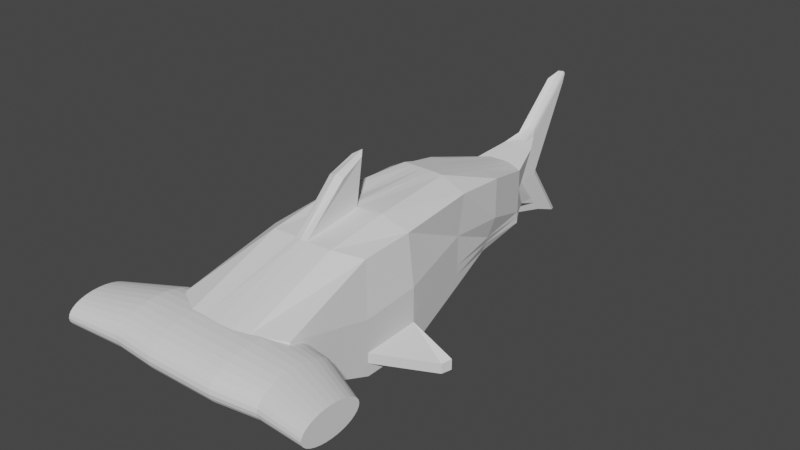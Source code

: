 # Source: HammerHead.blend  (saved by Blender 2.92.15; exported with 4.5.12 LTS)
import bpy
from mathutils import Matrix  # noqa: F401  (used for matrix-valued properties, if any)

bpy.ops.wm.read_factory_settings(use_empty=True)
scene = bpy.context.scene
scene.name = 'Scene'

# ---- collections
col_collection = bpy.data.collections.new('Collection'); scene.collection.children.link(col_collection)

# ---- world
world_world = bpy.data.worlds.new('World'); scene.world = world_world
world_world.use_nodes = True; world_world.node_tree.nodes.clear()
_N = world_world.node_tree.nodes; _L = world_world.node_tree.links
n0 = _N.new('ShaderNodeOutputWorld'); n0.name = 'World Output'; n0.location = (300, 300)
n1 = _N.new('ShaderNodeBackground'); n1.name = 'Background'; n1.location = (10, 300)
n1.inputs[0].default_value = (0.05088, 0.05088, 0.05088, 1.0)
_L.new(n1.outputs[0], n0.inputs[0])
n0.is_active_output = True
world_world.color = (0.05088, 0.05088, 0.05088)
world_world.use_sun_shadow = False
world_world.sun_shadow_jitter_overblur = 0.0

# ---- meshes
me_cylinder = bpy.data.meshes.new('Cylinder')
me_cylinder.from_pydata([(0.1165, 0.3557, -1.053), (-0.06974, 0.304, 0.9798), (0.2393, 0.3436, -1.053), (0.04507, 0.2926, 0.9798), (0.3574, 0.3078, -1.053), (0.1555, 0.2592, 0.9798), (0.4662, 0.2496, -1.053), (0.2572, 0.2048, 0.9798), (0.5616, 0.1713, -1.053), (0.3464, 0.1316, 0.9798), (0.6399, 0.07592, -1.053), (0.4196, 0.04241, 0.9798), (0.698, -0.0329, -1.053), (0.474, -0.05933, 0.9798), (0.7338, -0.151, -1.053), (0.5075, -0.1697, 0.9798), (0.7459, -0.2738, -1.053), (0.5188, -0.2845, 0.9798), (0.7338, -0.3966, -1.053), (0.5075, -0.3993, 0.9798), (0.698, -0.5147, -1.053), (0.474, -0.5097, 0.9798), (0.6399, -0.6235, -1.053), (0.4196, -0.6115, 0.9798), (0.5616, -0.7189, -1.053), (0.3464, -0.7007, 0.9798), (0.4662, -0.7972, -1.053), (0.2572, -0.7739, 0.9798), (0.3574, -0.8554, -1.053), (0.1555, -0.8282, 0.9798), (0.2393, -0.8912, -1.053), (0.04507, -0.8617, 0.9798), (0.1165, -0.9033, -1.053), (-0.06974, -0.873, 0.9798), (-0.006343, -0.8912, -1.053), (-0.1845, -0.8617, 0.9798), (-0.1244, -0.8554, -1.053), (-0.2949, -0.8282, 0.9798), (-0.2333, -0.7972, -1.053), (-0.3967, -0.7739, 0.9798), (-0.3286, -0.7189, -1.053), (-0.4859, -0.7007, 0.9798), (-0.4069, -0.6235, -1.053), (-0.5591, -0.6115, 0.9798), (-0.4651, -0.5147, -1.053), (-0.6134, -0.5097, 0.9798), (-0.5009, -0.3966, -1.053), (-0.6469, -0.3993, 0.9798), (-0.513, -0.2738, -1.053), (-0.6582, -0.2845, 0.9798), (-0.5009, -0.151, -1.053), (-0.6469, -0.1697, 0.9798), (-0.4651, -0.0329, -1.053), (-0.6134, -0.05933, 0.9798), (-0.4069, 0.07593, -1.053), (-0.5591, 0.04241, 0.9798), (-0.3286, 0.1713, -1.053), (-0.4859, 0.1316, 0.9798), (-0.2333, 0.2496, -1.053), (-0.3967, 0.2048, 0.9798), (-0.1244, 0.3078, -1.053), (-0.2949, 0.2592, 0.9798), (-0.006342, 0.3436, -1.053), (-0.1845, 0.2927, 0.9798), (1.295e-08, 0.8564, -0.5928), (0.1671, 0.8399, -0.5928), (0.3277, 0.7912, -0.5928), (0.4758, 0.7121, -0.5928), (0.6056, 0.6056, -0.5928), (0.7121, 0.4758, -0.5928), (0.7912, 0.3277, -0.5928), (0.8399, 0.1671, -0.5928), (0.8564, 1.061e-07, -0.5928), (0.8399, -0.1671, -0.5928), (0.7912, -0.3277, -0.5928), (0.7121, -0.4758, -0.5928), (0.6056, -0.6056, -0.5928), (0.4758, -0.7121, -0.5928), (0.3277, -0.7912, -0.5928), (0.1671, -0.8399, -0.5928), (-2.661e-07, -0.8564, -0.5928), (-0.1671, -0.8399, -0.5928), (-0.3277, -0.7912, -0.5928), (-0.4758, -0.7121, -0.5928), (-0.6056, -0.6056, -0.5928), (-0.7121, -0.4758, -0.5928), (-0.7912, -0.3277, -0.5928), (-0.8399, -0.1671, -0.5928), (-0.8564, 8.684e-07, -0.5928), (-0.8399, 0.1671, -0.5928), (-0.7912, 0.3277, -0.5928), (-0.7121, 0.4758, -0.5928), (-0.6056, 0.6056, -0.5928), (-0.4758, 0.7121, -0.5928), (-0.3277, 0.7912, -0.5928), (-0.1671, 0.8399, -0.5928), (2.829e-08, 0.7762, 0.6023), (0.1514, 0.7612, 0.6023), (0.297, 0.7171, 0.6023), (0.4312, 0.6453, 0.6023), (0.5488, 0.5488, 0.6023), (0.6453, 0.4312, 0.6023), (0.7171, 0.297, 0.6023), (0.7612, 0.1514, 0.6023), (0.7762, 1.232e-07, 0.6023), (0.7612, -0.1514, 0.6023), (0.7171, -0.297, 0.6023), (0.6453, -0.4312, 0.6023), (0.5488, -0.5488, 0.6023), (0.4312, -0.6453, 0.6023), (0.297, -0.7171, 0.6023), (0.1514, -0.7612, 0.6023), (-2.246e-07, -0.7762, 0.6023), (-0.1514, -0.7612, 0.6023), (-0.297, -0.7171, 0.6023), (-0.4312, -0.6453, 0.6023), (-0.5488, -0.5488, 0.6023), (-0.6453, -0.4312, 0.6023), (-0.7171, -0.297, 0.6023), (-0.7612, -0.1514, 0.6023), (-0.7762, 8.141e-07, 0.6023), (-0.7612, 0.1514, 0.6023), (-0.7171, 0.297, 0.6023), (-0.6453, 0.4312, 0.6023), (-0.5488, 0.5488, 0.6023), (-0.4312, 0.6453, 0.6023), (-0.297, 0.7171, 0.6023), (-0.1514, 0.7612, 0.6023), (0.1749, 0.8794, 0.2633), (0.3431, 0.8284, 0.2633), (0.4981, 0.7455, 0.2633), (0.634, 0.634, 0.2633), (0.7455, 0.4981, 0.2633), (0.8284, 0.3431, 0.2633), (0.8794, 0.1749, 0.2633), (0.8966, 9.596e-08, 0.2633), (0.8794, -0.1749, 0.2633), (0.8284, -0.3431, 0.2633), (0.7455, -0.4981, 0.2633), (0.634, -0.634, 0.2633), (0.4981, -0.7455, 0.2633), (0.3431, -0.8284, 0.2633), (0.1749, -0.8794, 0.2633), (-2.855e-07, -0.8966, 0.2633), (-0.1749, -0.8794, 0.2633), (-0.3431, -0.8284, 0.2633), (-0.4981, -0.7455, 0.2633), (-0.634, -0.634, 0.2633), (-0.7455, -0.4981, 0.2633), (-0.8284, -0.3431, 0.2633), (-0.8794, -0.1749, 0.2633), (-0.8966, 8.94e-07, 0.2633), (-0.8794, 0.1749, 0.2633), (-0.8284, 0.3431, 0.2633), (-0.7455, 0.4981, 0.2633), (-0.634, 0.634, 0.2633), (-0.4981, 0.7455, 0.2633), (-0.3431, 0.8284, 0.2633), (-0.1749, 0.8794, 0.2633), (6.617e-09, 0.8966, 0.2633), (0.1776, 0.893, -0.2661), (0.3484, 0.8412, -0.2661), (0.5058, 0.757, -0.2661), (0.6438, 0.6438, -0.2661), (0.757, 0.5058, -0.2661), (0.8412, 0.3484, -0.2661), (0.893, 0.1776, -0.2661), (0.9105, 9.322e-08, -0.2661), (0.893, -0.1776, -0.2661), (0.8412, -0.3484, -0.2661), (0.757, -0.5058, -0.2661), (0.6438, -0.6438, -0.2661), (0.5058, -0.757, -0.2661), (0.3484, -0.8412, -0.2661), (0.1776, -0.893, -0.2661), (-2.889e-07, -0.9105, -0.2661), (-0.1776, -0.893, -0.2661), (-0.3484, -0.8412, -0.2661), (-0.5058, -0.757, -0.2661), (-0.6438, -0.6438, -0.2661), (-0.757, -0.5058, -0.2661), (-0.8412, -0.3484, -0.2661), (-0.893, -0.1776, -0.2661), (-0.9105, 9.036e-07, -0.2661), (-0.893, 0.1776, -0.2661), (-0.8412, 0.3484, -0.2661), (-0.757, 0.5058, -0.2661), (-0.6438, 0.6438, -0.2661), (-0.5058, 0.757, -0.2661), (-0.3484, 0.8412, -0.2661), (-0.1776, 0.893, -0.2661), (7.797e-09, 0.9105, -0.2661)], [], [(96, 1, 3, 97), (97, 3, 5, 98), (98, 5, 7, 99), (99, 7, 9, 100), (100, 9, 11, 101), (101, 11, 13, 102), (102, 13, 15, 103), (103, 15, 17, 104), (104, 17, 19, 105), (105, 19, 21, 106), (106, 21, 23, 107), (107, 23, 25, 108), (108, 25, 27, 109), (109, 27, 29, 110), (110, 29, 31, 111), (111, 31, 33, 112), (112, 33, 35, 113), (113, 35, 37, 114), (114, 37, 39, 115), (115, 39, 41, 116), (116, 41, 43, 117), (117, 43, 45, 118), (118, 45, 47, 119), (119, 47, 49, 120), (120, 49, 51, 121), (121, 51, 53, 122), (122, 53, 55, 123), (123, 55, 57, 124), (124, 57, 59, 125), (125, 59, 61, 126), (3, 1, 63, 61, 59, 57, 55, 53, 51, 49, 47, 45, 43, 41, 39, 37, 35, 33, 31, 29, 27, 25, 23, 21, 19, 17, 15, 13, 11, 9, 7, 5), (126, 61, 63, 127), (127, 63, 1, 96), (0, 2, 4, 6, 8, 10, 12, 14, 16, 18, 20, 22, 24, 26, 28, 30, 32, 34, 36, 38, 40, 42, 44, 46, 48, 50, 52, 54, 56, 58, 60, 62), (62, 95, 64, 0), (60, 94, 95, 62), (58, 93, 94, 60), (56, 92, 93, 58), (54, 91, 92, 56), (52, 90, 91, 54), (50, 89, 90, 52), (48, 88, 89, 50), (46, 87, 88, 48), (44, 86, 87, 46), (42, 85, 86, 44), (40, 84, 85, 42), (38, 83, 84, 40), (36, 82, 83, 38), (34, 81, 82, 36), (32, 80, 81, 34), (30, 79, 80, 32), (28, 78, 79, 30), (26, 77, 78, 28), (24, 76, 77, 26), (22, 75, 76, 24), (20, 74, 75, 22), (18, 73, 74, 20), (16, 72, 73, 18), (14, 71, 72, 16), (12, 70, 71, 14), (10, 69, 70, 12), (8, 68, 69, 10), (6, 67, 68, 8), (4, 66, 67, 6), (2, 65, 66, 4), (0, 64, 65, 2), (158, 127, 96, 159), (157, 126, 127, 158), (156, 125, 126, 157), (155, 124, 125, 156), (154, 123, 124, 155), (153, 122, 123, 154), (152, 121, 122, 153), (151, 120, 121, 152), (150, 119, 120, 151), (149, 118, 119, 150), (148, 117, 118, 149), (147, 116, 117, 148), (146, 115, 116, 147), (145, 114, 115, 146), (144, 113, 114, 145), (143, 112, 113, 144), (142, 111, 112, 143), (141, 110, 111, 142), (140, 109, 110, 141), (139, 108, 109, 140), (138, 107, 108, 139), (137, 106, 107, 138), (136, 105, 106, 137), (135, 104, 105, 136), (134, 103, 104, 135), (133, 102, 103, 134), (132, 101, 102, 133), (131, 100, 101, 132), (130, 99, 100, 131), (129, 98, 99, 130), (128, 97, 98, 129), (159, 96, 97, 128), (191, 159, 128, 160), (160, 128, 129, 161), (161, 129, 130, 162), (162, 130, 131, 163), (163, 131, 132, 164), (164, 132, 133, 165), (165, 133, 134, 166), (166, 134, 135, 167), (167, 135, 136, 168), (168, 136, 137, 169), (169, 137, 138, 170), (170, 138, 139, 171), (171, 139, 140, 172), (172, 140, 141, 173), (173, 141, 142, 174), (174, 142, 143, 175), (175, 143, 144, 176), (176, 144, 145, 177), (177, 145, 146, 178), (178, 146, 147, 179), (179, 147, 148, 180), (180, 148, 149, 181), (181, 149, 150, 182), (182, 150, 151, 183), (183, 151, 152, 184), (184, 152, 153, 185), (185, 153, 154, 186), (186, 154, 155, 187), (187, 155, 156, 188), (188, 156, 157, 189), (189, 157, 158, 190), (190, 158, 159, 191), (95, 190, 191, 64), (94, 189, 190, 95), (93, 188, 189, 94), (92, 187, 188, 93), (91, 186, 187, 92), (90, 185, 186, 91), (89, 184, 185, 90), (88, 183, 184, 89), (87, 182, 183, 88), (86, 181, 182, 87), (85, 180, 181, 86), (84, 179, 180, 85), (83, 178, 179, 84), (82, 177, 178, 83), (81, 176, 177, 82), (80, 175, 176, 81), (79, 174, 175, 80), (78, 173, 174, 79), (77, 172, 173, 78), (76, 171, 172, 77), (75, 170, 171, 76), (74, 169, 170, 75), (73, 168, 169, 74), (72, 167, 168, 73), (71, 166, 167, 72), (70, 165, 166, 71), (69, 164, 165, 70), (68, 163, 164, 69), (67, 162, 163, 68), (66, 161, 162, 67), (65, 160, 161, 66), (64, 191, 160, 65)])
_uv = me_cylinder.uv_layers.new(name='UVMap')
_uv.uv.foreach_set('vector', [1.0, 0.9006, 1.0, 1.0, 0.9688, 1.0, 0.9688, 0.9006, 0.9688, 0.9006, 0.9688, 1.0, 0.9375, 1.0, 0.9375, 0.9006, 0.9375, 0.9006, 0.9375, 1.0, 0.9062, 1.0, 0.9062, 0.9006, 0.9062, 0.9006, 0.9062, 1.0, 0.875, 1.0, 0.875, 0.9006, 0.875, 0.9006, 0.875, 1.0, 0.8438, 1.0, 0.8438, 0.9006, 0.8438, 0.9006, 0.8438, 1.0, 0.8125, 1.0, 0.8125, 0.9006, 0.8125, 0.9006, 0.8125, 1.0, 0.7812, 1.0, 0.7812, 0.9006, 0.7812, 0.9006, 0.7812, 1.0, 0.75, 1.0, 0.75, 0.9006, 0.75, 0.9006, 0.75, 1.0, 0.7188, 1.0, 0.7188, 0.9006, 0.7188, 0.9006, 0.7188, 1.0, 0.6875, 1.0, 0.6875, 0.9006, 0.6875, 0.9006, 0.6875, 1.0, 0.6562, 1.0, 0.6562, 0.9006, 0.6562, 0.9006, 0.6562, 1.0, 0.625, 1.0, 0.625, 0.9006, 0.625, 0.9006, 0.625, 1.0, 0.5938, 1.0, 0.5938, 0.9006, 0.5938, 0.9006, 0.5938, 1.0, 0.5625, 1.0, 0.5625, 0.9006, 0.5625, 0.9006, 0.5625, 1.0, 0.5312, 1.0, 0.5312, 0.9006, 0.5312, 0.9006, 0.5312, 1.0, 0.5, 1.0, 0.5, 0.9006, 0.5, 0.9006, 0.5, 1.0, 0.4688, 1.0, 0.4688, 0.9006, 0.4688, 0.9006, 0.4688, 1.0, 0.4375, 1.0, 0.4375, 0.9006, 0.4375, 0.9006, 0.4375, 1.0, 0.4062, 1.0, 0.4062, 0.9006, 0.4062, 0.9006, 0.4062, 1.0, 0.375, 1.0, 0.375, 0.9006, 0.375, 0.9006, 0.375, 1.0, 0.3438, 1.0, 0.3438, 0.9006, 0.3438, 0.9006, 0.3438, 1.0, 0.3125, 1.0, 0.3125, 0.9006, 0.3125, 0.9006, 0.3125, 1.0, 0.2812, 1.0, 0.2812, 0.9006, 0.2812, 0.9006, 0.2812, 1.0, 0.25, 1.0, 0.25, 0.9006, 0.25, 0.9006, 0.25, 1.0, 0.2188, 1.0, 0.2188, 0.9006, 0.2188, 0.9006, 0.2188, 1.0, 0.1875, 1.0, 0.1875, 0.9006, 0.1875, 0.9006, 0.1875, 1.0, 0.1562, 1.0, 0.1562, 0.9006, 0.1562, 0.9006, 0.1562, 1.0, 0.125, 1.0, 0.125, 0.9006, 0.125, 0.9006, 0.125, 1.0, 0.09375, 1.0, 0.09375, 0.9006, 0.09375, 0.9006, 0.09375, 1.0, 0.0625, 1.0, 0.0625, 0.9006, 0.2968, 0.4854, 0.25, 0.49, 0.2032, 0.4854, 0.1582, 0.4717, 0.1167, 0.4496, 0.08029, 0.4197, 0.05045, 0.3833, 0.02827, 0.3418, 0.01461, 0.2968, 0.01, 0.25, 0.01461, 0.2032, 0.02827, 0.1582, 0.05045, 0.1167, 0.08029, 0.08029, 0.1167, 0.05045, 0.1582, 0.02827, 0.2032, 0.01461, 0.25, 0.01, 0.2968, 0.01461, 0.3418, 0.02827, 0.3833, 0.05045, 0.4197, 0.08029, 0.4496, 0.1167, 0.4717, 0.1582, 0.4854, 0.2032, 0.49, 0.25, 0.4854, 0.2968, 0.4717, 0.3418, 0.4496, 0.3833, 0.4197, 0.4197, 0.3833, 0.4496, 0.3418, 0.4717, 0.0625, 0.9006, 0.0625, 1.0, 0.03125, 1.0, 0.03125, 0.9006, 0.03125, 0.9006, 0.03125, 1.0, 0.0, 1.0, 0.0, 0.9006, 0.75, 0.49, 0.7968, 0.4854, 0.8418, 0.4717, 0.8833, 0.4496, 0.9197, 0.4197, 0.9496, 0.3833, 0.9717, 0.3418, 0.9854, 0.2968, 0.99, 0.25, 0.9854, 0.2032, 0.9717, 0.1582, 0.9496, 0.1167, 0.9197, 0.08029, 0.8833, 0.05045, 0.8418, 0.02827, 0.7968, 0.01461, 0.75, 0.01, 0.7032, 0.01461, 0.6582, 0.02827, 0.6167, 0.05045, 0.5803, 0.08029, 0.5504, 0.1167, 0.5283, 0.1582, 0.5146, 0.2032, 0.51, 0.25, 0.5146, 0.2968, 0.5283, 0.3418, 0.5504, 0.3833, 0.5803, 0.4197, 0.6167, 0.4496, 0.6582, 0.4717, 0.7032, 0.4854, 0.03125, 0.5, 0.03125, 0.6018, 0.0, 0.6018, 0.0, 0.5, 0.0625, 0.5, 0.0625, 0.6018, 0.03125, 0.6018, 0.03125, 0.5, 0.09375, 0.5, 0.09375, 0.6018, 0.0625, 0.6018, 0.0625, 0.5, 0.125, 0.5, 0.125, 0.6018, 0.09375, 0.6018, 0.09375, 0.5, 0.1562, 0.5, 0.1562, 0.6018, 0.125, 0.6018, 0.125, 0.5, 0.1875, 0.5, 0.1875, 0.6018, 0.1562, 0.6018, 0.1562, 0.5, 0.2188, 0.5, 0.2188, 0.6018, 0.1875, 0.6018, 0.1875, 0.5, 0.25, 0.5, 0.25, 0.6018, 0.2188, 0.6018, 0.2188, 0.5, 0.2812, 0.5, 0.2812, 0.6018, 0.25, 0.6018, 0.25, 0.5, 0.3125, 0.5, 0.3125, 0.6018, 0.2812, 0.6018, 0.2812, 0.5, 0.3438, 0.5, 0.3438, 0.6018, 0.3125, 0.6018, 0.3125, 0.5, 0.375, 0.5, 0.375, 0.6018, 0.3438, 0.6018, 0.3438, 0.5, 0.4062, 0.5, 0.4062, 0.6018, 0.375, 0.6018, 0.375, 0.5, 0.4375, 0.5, 0.4375, 0.6018, 0.4062, 0.6018, 0.4062, 0.5, 0.4688, 0.5, 0.4688, 0.6018, 0.4375, 0.6018, 0.4375, 0.5, 0.5, 0.5, 0.5, 0.6018, 0.4688, 0.6018, 0.4688, 0.5, 0.5312, 0.5, 0.5312, 0.6018, 0.5, 0.6018, 0.5, 0.5, 0.5625, 0.5, 0.5625, 0.6018, 0.5312, 0.6018, 0.5312, 0.5, 0.5938, 0.5, 0.5938, 0.6018, 0.5625, 0.6018, 0.5625, 0.5, 0.625, 0.5, 0.625, 0.6018, 0.5938, 0.6018, 0.5938, 0.5, 0.6562, 0.5, 0.6562, 0.6018, 0.625, 0.6018, 0.625, 0.5, 0.6875, 0.5, 0.6875, 0.6018, 0.6562, 0.6018, 0.6562, 0.5, 0.7188, 0.5, 0.7188, 0.6018, 0.6875, 0.6018, 0.6875, 0.5, 0.75, 0.5, 0.75, 0.6018, 0.7188, 0.6018, 0.7188, 0.5, 0.7812, 0.5, 0.7812, 0.6018, 0.75, 0.6018, 0.75, 0.5, 0.8125, 0.5, 0.8125, 0.6018, 0.7812, 0.6018, 0.7812, 0.5, 0.8438, 0.5, 0.8438, 0.6018, 0.8125, 0.6018, 0.8125, 0.5, 0.875, 0.5, 0.875, 0.6018, 0.8438, 0.6018, 0.8438, 0.5, 0.9062, 0.5, 0.9062, 0.6018, 0.875, 0.6018, 0.875, 0.5, 0.9375, 0.5, 0.9375, 0.6018, 0.9062, 0.6018, 0.9062, 0.5, 0.9688, 0.5, 0.9688, 0.6018, 0.9375, 0.6018, 0.9375, 0.5, 1.0, 0.5, 1.0, 0.6018, 0.9688, 0.6018, 0.9688, 0.5, 0.03125, 0.8158, 0.03125, 0.9006, 0.0, 0.9006, 0.0, 0.8158, 0.0625, 0.8158, 0.0625, 0.9006, 0.03125, 0.9006, 0.03125, 0.8158, 0.09375, 0.8158, 0.09375, 0.9006, 0.0625, 0.9006, 0.0625, 0.8158, 0.125, 0.8158, 0.125, 0.9006, 0.09375, 0.9006, 0.09375, 0.8158, 0.1562, 0.8158, 0.1562, 0.9006, 0.125, 0.9006, 0.125, 0.8158, 0.1875, 0.8158, 0.1875, 0.9006, 0.1562, 0.9006, 0.1562, 0.8158, 0.2188, 0.8158, 0.2188, 0.9006, 0.1875, 0.9006, 0.1875, 0.8158, 0.25, 0.8158, 0.25, 0.9006, 0.2188, 0.9006, 0.2188, 0.8158, 0.2812, 0.8158, 0.2812, 0.9006, 0.25, 0.9006, 0.25, 0.8158, 0.3125, 0.8158, 0.3125, 0.9006, 0.2812, 0.9006, 0.2812, 0.8158, 0.3438, 0.8158, 0.3438, 0.9006, 0.3125, 0.9006, 0.3125, 0.8158, 0.375, 0.8158, 0.375, 0.9006, 0.3438, 0.9006, 0.3438, 0.8158, 0.4062, 0.8158, 0.4062, 0.9006, 0.375, 0.9006, 0.375, 0.8158, 0.4375, 0.8158, 0.4375, 0.9006, 0.4062, 0.9006, 0.4062, 0.8158, 0.4688, 0.8158, 0.4688, 0.9006, 0.4375, 0.9006, 0.4375, 0.8158, 0.5, 0.8158, 0.5, 0.9006, 0.4688, 0.9006, 0.4688, 0.8158, 0.5312, 0.8158, 0.5312, 0.9006, 0.5, 0.9006, 0.5, 0.8158, 0.5625, 0.8158, 0.5625, 0.9006, 0.5312, 0.9006, 0.5312, 0.8158, 0.5938, 0.8158, 0.5938, 0.9006, 0.5625, 0.9006, 0.5625, 0.8158, 0.625, 0.8158, 0.625, 0.9006, 0.5938, 0.9006, 0.5938, 0.8158, 0.6562, 0.8158, 0.6562, 0.9006, 0.625, 0.9006, 0.625, 0.8158, 0.6875, 0.8158, 0.6875, 0.9006, 0.6562, 0.9006, 0.6562, 0.8158, 0.7188, 0.8158, 0.7188, 0.9006, 0.6875, 0.9006, 0.6875, 0.8158, 0.75, 0.8158, 0.75, 0.9006, 0.7188, 0.9006, 0.7188, 0.8158, 0.7812, 0.8158, 0.7812, 0.9006, 0.75, 0.9006, 0.75, 0.8158, 0.8125, 0.8158, 0.8125, 0.9006, 0.7812, 0.9006, 0.7812, 0.8158, 0.8438, 0.8158, 0.8438, 0.9006, 0.8125, 0.9006, 0.8125, 0.8158, 0.875, 0.8158, 0.875, 0.9006, 0.8438, 0.9006, 0.8438, 0.8158, 0.9062, 0.8158, 0.9062, 0.9006, 0.875, 0.9006, 0.875, 0.8158, 0.9375, 0.8158, 0.9375, 0.9006, 0.9062, 0.9006, 0.9062, 0.8158, 0.9688, 0.8158, 0.9688, 0.9006, 0.9375, 0.9006, 0.9375, 0.8158, 1.0, 0.8158, 1.0, 0.9006, 0.9688, 0.9006, 0.9688, 0.8158, 1.0, 0.6835, 1.0, 0.8158, 0.9688, 0.8158, 0.9688, 0.6835, 0.9688, 0.6835, 0.9688, 0.8158, 0.9375, 0.8158, 0.9375, 0.6835, 0.9375, 0.6835, 0.9375, 0.8158, 0.9062, 0.8158, 0.9062, 0.6835, 0.9062, 0.6835, 0.9062, 0.8158, 0.875, 0.8158, 0.875, 0.6835, 0.875, 0.6835, 0.875, 0.8158, 0.8438, 0.8158, 0.8438, 0.6835, 0.8438, 0.6835, 0.8438, 0.8158, 0.8125, 0.8158, 0.8125, 0.6835, 0.8125, 0.6835, 0.8125, 0.8158, 0.7812, 0.8158, 0.7812, 0.6835, 0.7812, 0.6835, 0.7812, 0.8158, 0.75, 0.8158, 0.75, 0.6835, 0.75, 0.6835, 0.75, 0.8158, 0.7188, 0.8158, 0.7188, 0.6835, 0.7188, 0.6835, 0.7188, 0.8158, 0.6875, 0.8158, 0.6875, 0.6835, 0.6875, 0.6835, 0.6875, 0.8158, 0.6562, 0.8158, 0.6563, 0.6835, 0.6563, 0.6835, 0.6562, 0.8158, 0.625, 0.8158, 0.625, 0.6835, 0.625, 0.6835, 0.625, 0.8158, 0.5938, 0.8158, 0.5938, 0.6835, 0.5938, 0.6835, 0.5938, 0.8158, 0.5625, 0.8158, 0.5625, 0.6835, 0.5625, 0.6835, 0.5625, 0.8158, 0.5312, 0.8158, 0.5312, 0.6835, 0.5312, 0.6835, 0.5312, 0.8158, 0.5, 0.8158, 0.5, 0.6835, 0.5, 0.6835, 0.5, 0.8158, 0.4688, 0.8158, 0.4687, 0.6835, 0.4687, 0.6835, 0.4688, 0.8158, 0.4375, 0.8158, 0.4375, 0.6835, 0.4375, 0.6835, 0.4375, 0.8158, 0.4062, 0.8158, 0.4062, 0.6835, 0.4062, 0.6835, 0.4062, 0.8158, 0.375, 0.8158, 0.375, 0.6835, 0.375, 0.6835, 0.375, 0.8158, 0.3438, 0.8158, 0.3438, 0.6835, 0.3438, 0.6835, 0.3438, 0.8158, 0.3125, 0.8158, 0.3125, 0.6835, 0.3125, 0.6835, 0.3125, 0.8158, 0.2812, 0.8158, 0.2812, 0.6835, 0.2812, 0.6835, 0.2812, 0.8158, 0.25, 0.8158, 0.25, 0.6835, 0.25, 0.6835, 0.25, 0.8158, 0.2188, 0.8158, 0.2187, 0.6835, 0.2187, 0.6835, 0.2188, 0.8158, 0.1875, 0.8158, 0.1875, 0.6835, 0.1875, 0.6835, 0.1875, 0.8158, 0.1562, 0.8158, 0.1562, 0.6835, 0.1562, 0.6835, 0.1562, 0.8158, 0.125, 0.8158, 0.125, 0.6835, 0.125, 0.6835, 0.125, 0.8158, 0.09375, 0.8158, 0.09375, 0.6835, 0.09375, 0.6835, 0.09375, 0.8158, 0.0625, 0.8158, 0.0625, 0.6835, 0.0625, 0.6835, 0.0625, 0.8158, 0.03125, 0.8158, 0.03125, 0.6835, 0.03125, 0.6835, 0.03125, 0.8158, 0.0, 0.8158, 0.0, 0.6835, 0.03125, 0.6018, 0.03125, 0.6835, 0.0, 0.6835, 0.0, 0.6018, 0.0625, 0.6018, 0.0625, 0.6835, 0.03125, 0.6835, 0.03125, 0.6018, 0.09375, 0.6018, 0.09375, 0.6835, 0.0625, 0.6835, 0.0625, 0.6018, 0.125, 0.6018, 0.125, 0.6835, 0.09375, 0.6835, 0.09375, 0.6018, 0.1562, 0.6018, 0.1562, 0.6835, 0.125, 0.6835, 0.125, 0.6018, 0.1875, 0.6018, 0.1875, 0.6835, 0.1562, 0.6835, 0.1562, 0.6018, 0.2188, 0.6018, 0.2187, 0.6835, 0.1875, 0.6835, 0.1875, 0.6018, 0.25, 0.6018, 0.25, 0.6835, 0.2187, 0.6835, 0.2188, 0.6018, 0.2812, 0.6018, 0.2812, 0.6835, 0.25, 0.6835, 0.25, 0.6018, 0.3125, 0.6018, 0.3125, 0.6835, 0.2812, 0.6835, 0.2812, 0.6018, 0.3438, 0.6018, 0.3438, 0.6835, 0.3125, 0.6835, 0.3125, 0.6018, 0.375, 0.6018, 0.375, 0.6835, 0.3438, 0.6835, 0.3438, 0.6018, 0.4062, 0.6018, 0.4062, 0.6835, 0.375, 0.6835, 0.375, 0.6018, 0.4375, 0.6018, 0.4375, 0.6835, 0.4062, 0.6835, 0.4062, 0.6018, 0.4688, 0.6018, 0.4687, 0.6835, 0.4375, 0.6835, 0.4375, 0.6018, 0.5, 0.6018, 0.5, 0.6835, 0.4687, 0.6835, 0.4688, 0.6018, 0.5312, 0.6018, 0.5312, 0.6835, 0.5, 0.6835, 0.5, 0.6018, 0.5625, 0.6018, 0.5625, 0.6835, 0.5312, 0.6835, 0.5312, 0.6018, 0.5938, 0.6018, 0.5938, 0.6835, 0.5625, 0.6835, 0.5625, 0.6018, 0.625, 0.6018, 0.625, 0.6835, 0.5938, 0.6835, 0.5938, 0.6018, 0.6562, 0.6018, 0.6563, 0.6835, 0.625, 0.6835, 0.625, 0.6018, 0.6875, 0.6018, 0.6875, 0.6835, 0.6563, 0.6835, 0.6562, 0.6018, 0.7188, 0.6018, 0.7188, 0.6835, 0.6875, 0.6835, 0.6875, 0.6018, 0.75, 0.6018, 0.75, 0.6835, 0.7188, 0.6835, 0.7188, 0.6018, 0.7812, 0.6018, 0.7812, 0.6835, 0.75, 0.6835, 0.75, 0.6018, 0.8125, 0.6018, 0.8125, 0.6835, 0.7812, 0.6835, 0.7812, 0.6018, 0.8438, 0.6018, 0.8438, 0.6835, 0.8125, 0.6835, 0.8125, 0.6018, 0.875, 0.6018, 0.875, 0.6835, 0.8438, 0.6835, 0.8438, 0.6018, 0.9062, 0.6018, 0.9062, 0.6835, 0.875, 0.6835, 0.875, 0.6018, 0.9375, 0.6018, 0.9375, 0.6835, 0.9062, 0.6835, 0.9062, 0.6018, 0.9688, 0.6018, 0.9688, 0.6835, 0.9375, 0.6835, 0.9375, 0.6018, 1.0, 0.6018, 1.0, 0.6835, 0.9688, 0.6835, 0.9688, 0.6018])
me_cylinder.use_remesh_fix_poles = True
me_cylinder.use_remesh_preserve_attributes = False
me_cylinder.use_mirror_vertex_groups = False
me_cylinder.update()
me_cube_001 = bpy.data.meshes.new('Cube.001')
me_cube_001.from_pydata([(-1.0, -1.0, -0.3909), (-1.0, -1.0, 0.3085), (-1.0, 0.4785, -1.0), (-0.8562, 0.6027, 0.7761), (1.0, -1.0, -0.3909), (1.0, -1.0, 0.3085), (1.0, 0.4785, -1.0), (0.8625, 0.6096, 0.778), (-0.8223, 1.566, 0.8196), (-1.0, 1.484, -1.0), (1.0, 1.484, -1.0), (0.8341, 1.563, 0.7949), (-0.7115, 2.989, 0.8872), (-0.9642, 2.904, -0.7202), (0.6539, 2.988, -0.7913), (0.7304, 3.009, 0.8444), (-0.4462, 4.962, 0.4621), (-0.4462, 4.962, -0.5074), (0.4249, 4.962, -0.5074), (0.4249, 4.962, 0.4621), (-0.1611, 6.608, 1.484), (-0.1611, 6.537, -0.9426), (0.1383, 6.537, -0.9426), (0.1383, 6.608, 1.484), (-1.0, -1.0, -0.04121), (-1.0, 0.4785, -0.06826), (1.0, 0.4785, -0.06826), (1.0, -1.0, -0.04121), (-1.0, 1.484, 0.0), (1.0, 1.484, 0.0), (-0.9642, 2.904, 0.1754), (0.6539, 2.988, 0.1044), (-0.4462, 4.962, -0.02266), (0.4249, 4.962, -0.02266), (-0.1515, 5.858, 0.02799), (0.1479, 5.858, 0.02799), (-0.1611, 6.06, -0.7537), (0.1383, 6.06, -0.7537), (0.1383, 5.779, 0.7311), (-0.1611, 5.779, 0.7311), (0.1383, 5.467, -0.01133), (-0.1611, 5.467, -0.01133), (0.0789, 5.54, -0.6371), (-0.2782, 5.54, 0.6037), (-0.1035, 5.54, -0.6371), (0.2524, 5.54, 0.6037), (0.2524, 5.227, -0.01669), (-0.2782, 5.227, -0.01669), (0.4877, 0.3296, -1.053), (0.4877, 0.3296, 0.9072), (0.4877, -1.226, -0.4126), (0.4877, -1.226, 0.3233), (0.4877, 1.387, -1.053), (0.4877, 1.387, 1.051), (0.3149, 2.969, -0.8339), (0.3355, 2.968, 1.055), (0.1413, 5.046, -0.5352), (0.2018, 5.046, 0.4849), (0.06158, 6.704, -0.993), (0.06158, 6.778, 1.56), (0.07169, 5.989, 0.02815), (0.4877, -1.226, -0.04466), (0.06158, 5.906, 0.7679), (0.06158, 6.202, -0.7943), (0.03218, 5.655, -0.6716), (0.04973, 5.655, 0.6339), (-0.5421, 0.2834, -1.07), (-0.5421, -1.296, 0.3278), (-0.5421, 1.358, -1.07), (-0.3666, 2.964, -0.8471), (-0.1822, 5.073, -0.5438), (-0.09258, 6.756, -1.009), (-0.5421, -1.296, -0.04573), (-0.09258, 5.946, 0.7793), (-0.08043, 5.691, 0.6432), (-0.5421, 0.2834, 0.9208), (-0.5421, -1.296, -0.4193), (-0.5421, 1.358, 1.067), (-0.3904, 2.964, 1.066), (-0.2467, 5.073, 0.492), (-0.09258, 6.831, 1.583), (-0.08231, 6.03, 0.0282), (-0.09258, 6.247, -0.8069), (-0.06171, 5.691, -0.6823), (-0.02575, 0.2732, 0.9237), (-0.02575, -1.312, -0.4208), (-0.02706, 1.426, 1.059), (-0.02642, 2.963, 1.068), (-0.02186, 5.079, 0.4935), (-0.01528, 6.843, 1.589), (-0.004981, 6.039, 0.02821), (-0.01528, 6.256, -0.8097), (-0.01463, 5.698, -0.6846), (-0.02575, 0.2732, -1.074), (-0.02575, -1.312, 0.3288), (-0.02575, 1.351, -1.074), (-0.02491, 2.963, -0.85), (-0.01999, 5.079, -0.5457), (-0.01528, 6.767, -1.012), (-0.02575, -1.312, -0.04596), (-0.01528, 5.955, 0.7818), (-0.01517, 5.698, 0.6453), (0.4249, 3.975, -0.6494), (0.6539, 3.975, 0.7311), (-0.4462, 3.975, -0.6494), (-0.6697, 3.975, 0.7311), (-0.6697, 3.975, 0.04085), (0.6539, 3.975, 0.04085), (0.3149, 4.008, 0.7679), (0.2018, 4.008, -0.6845), (-0.3666, 4.018, 0.7793), (-0.2467, 4.018, -0.6954), (-0.02186, 4.021, -0.6978), (-0.02491, 4.021, 0.7818), (-0.2907, 0.2834, -1.07), (-0.2907, -1.296, 0.3278), (-0.2907, 1.358, -1.07), (-0.2002, 2.964, -0.8471), (-0.1032, 5.073, -0.5438), (-0.05494, 6.756, -1.009), (-0.2907, -1.296, -0.04573), (-0.05494, 5.946, 0.7793), (-0.04866, 5.691, 0.6432), (-0.1363, 0.3012, 0.9204), (-0.2907, -1.296, -0.4193), (-0.2207, 1.34, 1.022), (-0.2132, 2.964, 1.066), (-0.1372, 5.073, 0.492), (-0.05494, 6.831, 1.583), (-0.04468, 6.03, 0.0282), (-0.05494, 6.247, -0.8069), (-0.03879, 5.691, -0.6823), (-0.2002, 4.018, 0.7793), (-0.1372, 4.018, -0.6954), (0.09093, 0.2825, 0.9216), (0.2307, -1.295, -0.4192), (0.06708, 1.339, 1.042), (0.1544, 2.964, 1.066), (0.08987, 5.073, 0.4919), (0.02312, 6.831, 1.583), (0.03338, 6.03, 0.0282), (0.02312, 6.246, -0.8068), (0.008759, 5.69, -0.6822), (0.2307, 0.2838, -1.07), (0.2307, -1.295, 0.3278), (0.2307, 1.358, -1.07), (0.1448, 2.964, -0.8469), (0.0606, 5.073, -0.5437), (0.02312, 6.755, -1.009), (0.2307, -1.295, -0.04572), (0.02312, 5.946, 0.7792), (0.01725, 5.69, 0.6431), (0.08987, 4.018, -0.6953), (0.1448, 4.018, 0.7792), (-0.169, 1.045, 1.594), (-0.03708, 1.028, 1.64), (-0.1457, 1.49, 1.766), (-0.04886, 1.599, 1.827), (0.07803, 1.064, 1.596), (0.03743, 1.49, 1.768), (-1.0, 0.4785, -0.7799), (1.0, 0.4785, -0.7799), (1.0, -1.0, -0.3083), (-1.0, 1.484, -0.7638), (1.0, 1.484, -0.7638), (-0.9642, 2.904, -0.5086), (0.6539, 2.988, -0.5797), (-0.4462, 4.962, -0.3929), (0.4249, 4.962, -0.3929), (-0.1589, 6.377, -0.7133), (0.1406, 6.377, -0.7133), (-1.0, -1.0, -0.3083), (-0.1611, 5.92, -0.5783), (0.1383, 5.92, -0.5783), (0.08731, 5.466, -0.4905), (-0.2223, 5.466, -0.4905), (0.4877, -1.226, -0.3257), (0.06397, 6.535, -0.7518), (-0.09015, 6.584, -0.7637), (-0.5421, -1.296, -0.331), (-0.02575, -1.312, -0.3322), (-0.01285, 6.595, -0.7663), (-0.499, 3.975, -0.4863), (0.479, 3.975, -0.4863), (-0.05252, 6.584, -0.7637), (-0.2907, -1.296, -0.331), (0.2307, -1.295, -0.331), (0.02555, 6.584, -0.7636), (-1.0, -1.0, -0.2447), (0.1383, 5.812, -0.4434), (0.2089, 5.409, -0.3777), (0.5207, 3.975, -0.3608), (-1.0, 0.4785, -0.6105), (1.0, 0.4785, -0.6105), (1.0, -1.0, -0.2447), (-1.0, 1.484, -0.582), (1.0, 1.484, -0.582), (-0.9642, 2.904, -0.3458), (0.6539, 2.988, -0.4169), (-0.4462, 4.962, -0.3048), (0.4249, 4.962, -0.3048), (-0.1571, 6.253, -0.5368), (0.1423, 6.253, -0.5368), (-0.1611, 5.812, -0.4434), (-0.2356, 5.409, -0.3777), (0.4877, -1.226, -0.2588), (0.06581, 6.405, -0.5661), (-0.08828, 6.452, -0.5752), (-0.5421, -1.296, -0.2631), (-0.02575, -1.312, -0.2641), (-0.01097, 6.463, -0.5772), (-0.5396, 3.975, -0.3608), (-0.05065, 6.452, -0.5752), (-0.2907, -1.296, -0.2631), (0.2307, -1.295, -0.2631), (0.02741, 6.452, -0.5751), (1.612, 1.375, -0.9957), (1.612, 1.375, -1.165), (1.669, 1.541, -0.9723), (1.669, 1.541, -1.154), (-1.799, 1.219, -0.8833), (-1.799, 1.219, -1.053), (-1.621, 1.473, -0.909), (-1.621, 1.473, -1.091)], [], [(24, 1, 3, 25), (49, 7, 11, 53), (26, 7, 5, 27), (72, 67, 1, 24), (48, 6, 4, 50), (75, 3, 1, 67), (53, 11, 15, 55), (25, 3, 8, 28), (161, 6, 10, 164), (66, 2, 9, 68), (183, 102, 18, 168), (28, 8, 12, 30), (164, 10, 14, 166), (68, 9, 13, 69), (82, 36, 21, 71), (111, 104, 17, 70), (108, 103, 19, 57), (106, 105, 16, 32), (60, 59, 23, 35), (62, 38, 23, 59), (41, 39, 20, 34), (173, 37, 22, 170), (38, 40, 35, 23), (203, 41, 34, 201), (206, 60, 35, 202), (211, 106, 32, 199), (11, 29, 31, 15), (195, 28, 30, 197), (103, 107, 33, 19), (7, 26, 29, 11), (192, 25, 28, 195), (208, 72, 24, 188), (193, 26, 27, 194), (188, 24, 25, 192), (204, 47, 41, 203), (45, 46, 40, 38), (174, 42, 37, 173), (47, 43, 39, 41), (65, 45, 38, 62), (83, 44, 36, 82), (70, 17, 44, 83), (57, 19, 45, 65), (32, 16, 43, 47), (168, 18, 42, 174), (19, 33, 46, 45), (199, 32, 47, 204), (138, 57, 65, 151), (18, 56, 64, 42), (42, 64, 63, 37), (151, 65, 62, 150), (194, 27, 61, 205), (215, 140, 60, 206), (150, 62, 59, 139), (140, 139, 59, 60), (153, 108, 57, 138), (102, 109, 56, 18), (37, 63, 58, 22), (10, 52, 54, 14), (6, 48, 52, 10), (136, 53, 55, 137), (7, 49, 51, 5), (143, 48, 50, 135), (27, 5, 51, 61), (134, 49, 53, 136), (3, 75, 77, 8), (2, 66, 76, 0), (8, 77, 78, 12), (105, 110, 79, 16), (34, 20, 80, 81), (39, 73, 80, 20), (201, 34, 81, 207), (43, 74, 73, 39), (16, 79, 74, 43), (118, 70, 83, 131), (131, 83, 82, 130), (213, 120, 72, 208), (133, 111, 70, 118), (130, 82, 71, 119), (116, 68, 69, 117), (114, 66, 68, 116), (123, 75, 67, 115), (120, 115, 67, 72), (149, 144, 94, 99), (134, 84, 94, 144), (143, 93, 95, 145), (145, 95, 96, 146), (141, 91, 98, 148), (152, 112, 97, 147), (214, 149, 99, 209), (142, 92, 91, 141), (147, 97, 92, 142), (125, 123, 154, 156), (114, 93, 85, 124), (125, 86, 87, 126), (132, 113, 88, 127), (129, 128, 89, 90), (121, 100, 89, 128), (212, 129, 90, 210), (122, 101, 100, 121), (127, 88, 101, 122), (126, 87, 113, 132), (146, 96, 112, 152), (117, 69, 111, 133), (12, 78, 110, 105), (14, 54, 109, 102), (137, 55, 108, 153), (15, 31, 107, 103), (197, 30, 106, 211), (30, 12, 105, 106), (55, 15, 103, 108), (69, 13, 104, 111), (166, 14, 102, 183), (96, 117, 133, 112), (78, 126, 132, 110), (79, 127, 122, 74), (74, 122, 121, 73), (207, 81, 129, 212), (73, 121, 128, 80), (81, 80, 128, 129), (110, 132, 127, 79), (77, 125, 126, 78), (66, 114, 124, 76), (75, 123, 125, 77), (99, 94, 115, 120), (84, 123, 115, 94), (93, 114, 116, 95), (95, 116, 117, 96), (91, 130, 119, 98), (112, 133, 118, 97), (209, 99, 120, 213), (92, 131, 130, 91), (97, 118, 131, 92), (87, 137, 153, 113), (54, 146, 152, 109), (56, 147, 142, 64), (64, 142, 141, 63), (205, 61, 149, 214), (109, 152, 147, 56), (63, 141, 148, 58), (52, 145, 146, 54), (48, 143, 145, 52), (49, 134, 144, 51), (61, 51, 144, 149), (86, 125, 156, 157), (93, 143, 135, 85), (86, 136, 137, 87), (113, 153, 138, 88), (90, 89, 139, 140), (100, 150, 139, 89), (210, 90, 140, 215), (101, 151, 150, 100), (88, 138, 151, 101), (154, 155, 157, 156), (155, 158, 159, 157), (123, 84, 155, 154), (136, 86, 157, 159), (84, 134, 158, 155), (134, 136, 159, 158), (98, 181, 187, 148), (50, 176, 186, 135), (85, 180, 185, 124), (71, 178, 184, 119), (198, 166, 183, 191), (13, 165, 182, 104), (119, 184, 181, 98), (135, 186, 180, 85), (124, 185, 179, 76), (21, 169, 178, 71), (148, 187, 177, 58), (4, 162, 176, 50), (17, 167, 175, 44), (200, 168, 174, 190), (190, 174, 173, 189), (44, 175, 172, 36), (0, 171, 160, 2), (6, 161, 162, 4), (76, 179, 171, 0), (2, 160, 163, 9), (9, 163, 165, 13), (104, 182, 167, 17), (58, 177, 170, 22), (36, 172, 169, 21), (189, 173, 170, 202), (196, 164, 166, 198), (191, 183, 168, 200), (164, 196, 218, 219), (26, 193, 196, 29), (107, 191, 200, 33), (29, 196, 198, 31), (40, 189, 202, 35), (46, 190, 189, 40), (33, 200, 190, 46), (31, 198, 191, 107), (181, 210, 215, 187), (176, 205, 214, 186), (180, 209, 213, 185), (178, 207, 212, 184), (165, 197, 211, 182), (184, 212, 210, 181), (186, 214, 209, 180), (185, 213, 208, 179), (169, 201, 207, 178), (187, 215, 206, 177), (162, 194, 205, 176), (167, 199, 204, 175), (175, 204, 203, 172), (171, 188, 192, 160), (161, 193, 194, 162), (179, 208, 188, 171), (192, 195, 222, 220), (163, 195, 197, 165), (182, 211, 199, 167), (177, 206, 202, 170), (172, 203, 201, 169), (216, 217, 219, 218), (161, 164, 219, 217), (196, 193, 216, 218), (193, 161, 217, 216), (221, 220, 222, 223), (160, 192, 220, 221), (195, 163, 223, 222), (163, 160, 221, 223)])
_uv = me_cube_001.uv_layers.new(name='UVMap')
_uv.uv.foreach_set('vector', [0.5, 0.0, 0.625, 0.0, 0.625, 0.25, 0.5, 0.25, 0.6898, 0.5, 0.625, 0.5, 0.625, 0.5, 0.6898, 0.5, 0.5, 0.5, 0.625, 0.5, 0.625, 0.75, 0.5, 0.75, 0.5, 0.9417, 0.625, 0.9417, 0.625, 1.0, 0.5, 1.0, 0.3102, 0.5, 0.375, 0.5, 0.375, 0.75, 0.3102, 0.75, 0.8167, 0.5, 0.875, 0.5, 0.875, 0.75, 0.8167, 0.75, 0.6898, 0.5, 0.625, 0.5, 0.625, 0.5, 0.6898, 0.5, 0.5, 0.25, 0.625, 0.25, 0.625, 0.25, 0.5, 0.25, 0.4045, 0.5, 0.375, 0.5, 0.375, 0.5, 0.4045, 0.5, 0.1833, 0.5, 0.125, 0.5, 0.125, 0.5, 0.1833, 0.5, 0.4045, 0.5, 0.375, 0.5, 0.375, 0.5, 0.4045, 0.5, 0.5, 0.25, 0.625, 0.25, 0.625, 0.25, 0.5, 0.25, 0.4045, 0.5, 0.375, 0.5, 0.375, 0.5, 0.4045, 0.5, 0.1833, 0.5, 0.125, 0.5, 0.125, 0.5, 0.1833, 0.5, 0.1833, 0.5, 0.125, 0.5, 0.125, 0.5, 0.1833, 0.5, 0.1833, 0.5, 0.125, 0.5, 0.125, 0.5, 0.1833, 0.5, 0.6898, 0.5, 0.625, 0.5, 0.625, 0.5, 0.6898, 0.5, 0.5, 0.25, 0.625, 0.25, 0.625, 0.25, 0.5, 0.25, 0.5, 0.4352, 0.625, 0.4352, 0.625, 0.5, 0.5, 0.5, 0.6898, 0.5, 0.625, 0.5, 0.625, 0.5, 0.6898, 0.5, 0.5, 0.25, 0.625, 0.25, 0.625, 0.25, 0.5, 0.25, 0.4045, 0.5, 0.375, 0.5, 0.375, 0.5, 0.4045, 0.5, 0.625, 0.5, 0.5, 0.5, 0.5, 0.5, 0.625, 0.5, 0.4273, 0.25, 0.5, 0.25, 0.5, 0.25, 0.4273, 0.25, 0.4273, 0.4352, 0.5, 0.4352, 0.5, 0.5, 0.4273, 0.5, 0.4273, 0.25, 0.5, 0.25, 0.5, 0.25, 0.4273, 0.25, 0.625, 0.5, 0.5, 0.5, 0.5, 0.5, 0.625, 0.5, 0.4273, 0.25, 0.5, 0.25, 0.5, 0.25, 0.4273, 0.25, 0.625, 0.5, 0.5, 0.5, 0.5, 0.5, 0.625, 0.5, 0.625, 0.5, 0.5, 0.5, 0.5, 0.5, 0.625, 0.5, 0.4273, 0.25, 0.5, 0.25, 0.5, 0.25, 0.4273, 0.25, 0.4273, 0.9417, 0.5, 0.9417, 0.5, 1.0, 0.4273, 1.0, 0.4273, 0.5, 0.5, 0.5, 0.5, 0.75, 0.4273, 0.75, 0.4273, 0.0, 0.5, 0.0, 0.5, 0.25, 0.4273, 0.25, 0.4273, 0.25, 0.5, 0.25, 0.5, 0.25, 0.4273, 0.25, 0.625, 0.5, 0.5, 0.5, 0.5, 0.5, 0.625, 0.5, 0.4045, 0.5, 0.375, 0.5, 0.375, 0.5, 0.4045, 0.5, 0.5, 0.25, 0.625, 0.25, 0.625, 0.25, 0.5, 0.25, 0.6898, 0.5, 0.625, 0.5, 0.625, 0.5, 0.6898, 0.5, 0.1833, 0.5, 0.125, 0.5, 0.125, 0.5, 0.1833, 0.5, 0.1833, 0.5, 0.125, 0.5, 0.125, 0.5, 0.1833, 0.5, 0.6898, 0.5, 0.625, 0.5, 0.625, 0.5, 0.6898, 0.5, 0.5, 0.25, 0.625, 0.25, 0.625, 0.25, 0.5, 0.25, 0.4045, 0.5, 0.375, 0.5, 0.375, 0.5, 0.4045, 0.5, 0.625, 0.5, 0.5, 0.5, 0.5, 0.5, 0.625, 0.5, 0.4273, 0.25, 0.5, 0.25, 0.5, 0.25, 0.4273, 0.25, 0.7203, 0.5, 0.6898, 0.5, 0.6898, 0.5, 0.7203, 0.5, 0.375, 0.5, 0.3102, 0.5, 0.3102, 0.5, 0.375, 0.5, 0.375, 0.5, 0.3102, 0.5, 0.3102, 0.5, 0.375, 0.5, 0.7203, 0.5, 0.6898, 0.5, 0.6898, 0.5, 0.7203, 0.5, 0.4273, 0.75, 0.5, 0.75, 0.5, 0.8148, 0.4273, 0.8148, 0.4273, 0.4047, 0.5, 0.4047, 0.5, 0.4352, 0.4273, 0.4352, 0.7203, 0.5, 0.6898, 0.5, 0.6898, 0.5, 0.7203, 0.5, 0.5, 0.4047, 0.625, 0.4047, 0.625, 0.4352, 0.5, 0.4352, 0.7203, 0.5, 0.6898, 0.5, 0.6898, 0.5, 0.7203, 0.5, 0.375, 0.5, 0.3102, 0.5, 0.3102, 0.5, 0.375, 0.5, 0.375, 0.5, 0.3102, 0.5, 0.3102, 0.5, 0.375, 0.5, 0.375, 0.5, 0.3102, 0.5, 0.3102, 0.5, 0.375, 0.5, 0.375, 0.5, 0.3102, 0.5, 0.3102, 0.5, 0.375, 0.5, 0.7203, 0.5, 0.6898, 0.5, 0.6898, 0.5, 0.7203, 0.5, 0.625, 0.5, 0.6898, 0.5, 0.6898, 0.75, 0.625, 0.75, 0.2797, 0.5, 0.3102, 0.5, 0.3102, 0.75, 0.2797, 0.75, 0.5, 0.75, 0.625, 0.75, 0.625, 0.8148, 0.5, 0.8148, 0.7203, 0.5, 0.6898, 0.5, 0.6898, 0.5, 0.7203, 0.5, 0.875, 0.5, 0.8167, 0.5, 0.8167, 0.5, 0.875, 0.5, 0.125, 0.5, 0.1833, 0.5, 0.1833, 0.75, 0.125, 0.75, 0.875, 0.5, 0.8167, 0.5, 0.8167, 0.5, 0.875, 0.5, 0.875, 0.5, 0.8167, 0.5, 0.8167, 0.5, 0.875, 0.5, 0.5, 0.25, 0.625, 0.25, 0.625, 0.3083, 0.5, 0.3083, 0.875, 0.5, 0.8167, 0.5, 0.8167, 0.5, 0.875, 0.5, 0.4273, 0.25, 0.5, 0.25, 0.5, 0.3083, 0.4273, 0.3083, 0.875, 0.5, 0.8167, 0.5, 0.8167, 0.5, 0.875, 0.5, 0.875, 0.5, 0.8167, 0.5, 0.8167, 0.5, 0.875, 0.5, 0.2127, 0.5, 0.1833, 0.5, 0.1833, 0.5, 0.2127, 0.5, 0.2127, 0.5, 0.1833, 0.5, 0.1833, 0.5, 0.2127, 0.5, 0.4273, 0.9123, 0.5, 0.9123, 0.5, 0.9417, 0.4273, 0.9417, 0.2127, 0.5, 0.1833, 0.5, 0.1833, 0.5, 0.2127, 0.5, 0.2127, 0.5, 0.1833, 0.5, 0.1833, 0.5, 0.2127, 0.5, 0.2127, 0.5, 0.1833, 0.5, 0.1833, 0.5, 0.2127, 0.5, 0.2127, 0.5, 0.1833, 0.5, 0.1833, 0.5, 0.2127, 0.5, 0.7873, 0.5, 0.8167, 0.5, 0.8167, 0.75, 0.7873, 0.75, 0.5, 0.9123, 0.625, 0.9123, 0.625, 0.9417, 0.5, 0.9417, 0.5, 0.8453, 0.625, 0.8453, 0.625, 0.8782, 0.5, 0.8782, 0.7203, 0.5, 0.7532, 0.5, 0.7532, 0.75, 0.7203, 0.75, 0.2797, 0.5, 0.2468, 0.5, 0.2468, 0.5, 0.2797, 0.5, 0.2797, 0.5, 0.2468, 0.5, 0.2468, 0.5, 0.2797, 0.5, 0.2797, 0.5, 0.2468, 0.5, 0.2468, 0.5, 0.2797, 0.5, 0.2797, 0.5, 0.2468, 0.5, 0.2468, 0.5, 0.2797, 0.5, 0.4273, 0.8453, 0.5, 0.8453, 0.5, 0.8782, 0.4273, 0.8782, 0.2797, 0.5, 0.2468, 0.5, 0.2468, 0.5, 0.2797, 0.5, 0.2797, 0.5, 0.2468, 0.5, 0.2468, 0.5, 0.2797, 0.5, 0.7873, 0.5, 0.7873, 0.5, 0.7873, 0.5, 0.7873, 0.5, 0.2127, 0.5, 0.2468, 0.5, 0.2468, 0.75, 0.2127, 0.75, 0.7873, 0.5, 0.7532, 0.5, 0.7532, 0.5, 0.7873, 0.5, 0.7873, 0.5, 0.7532, 0.5, 0.7532, 0.5, 0.7873, 0.5, 0.5, 0.3377, 0.625, 0.3377, 0.625, 0.3718, 0.5, 0.3718, 0.7873, 0.5, 0.7532, 0.5, 0.7532, 0.5, 0.7873, 0.5, 0.4273, 0.3377, 0.5, 0.3377, 0.5, 0.3718, 0.4273, 0.3718, 0.7873, 0.5, 0.7532, 0.5, 0.7532, 0.5, 0.7873, 0.5, 0.7873, 0.5, 0.7532, 0.5, 0.7532, 0.5, 0.7873, 0.5, 0.7873, 0.5, 0.7532, 0.5, 0.7532, 0.5, 0.7873, 0.5, 0.2797, 0.5, 0.2468, 0.5, 0.2468, 0.5, 0.2797, 0.5, 0.2127, 0.5, 0.1833, 0.5, 0.1833, 0.5, 0.2127, 0.5, 0.875, 0.5, 0.8167, 0.5, 0.8167, 0.5, 0.875, 0.5, 0.375, 0.5, 0.3102, 0.5, 0.3102, 0.5, 0.375, 0.5, 0.7203, 0.5, 0.6898, 0.5, 0.6898, 0.5, 0.7203, 0.5, 0.625, 0.5, 0.5, 0.5, 0.5, 0.5, 0.625, 0.5, 0.4273, 0.25, 0.5, 0.25, 0.5, 0.25, 0.4273, 0.25, 0.5, 0.25, 0.625, 0.25, 0.625, 0.25, 0.5, 0.25, 0.6898, 0.5, 0.625, 0.5, 0.625, 0.5, 0.6898, 0.5, 0.1833, 0.5, 0.125, 0.5, 0.125, 0.5, 0.1833, 0.5, 0.4045, 0.5, 0.375, 0.5, 0.375, 0.5, 0.4045, 0.5, 0.2468, 0.5, 0.2127, 0.5, 0.2127, 0.5, 0.2468, 0.5, 0.8167, 0.5, 0.7873, 0.5, 0.7873, 0.5, 0.8167, 0.5, 0.8167, 0.5, 0.7873, 0.5, 0.7873, 0.5, 0.8167, 0.5, 0.8167, 0.5, 0.7873, 0.5, 0.7873, 0.5, 0.8167, 0.5, 0.4273, 0.3083, 0.5, 0.3083, 0.5, 0.3377, 0.4273, 0.3377, 0.8167, 0.5, 0.7873, 0.5, 0.7873, 0.5, 0.8167, 0.5, 0.5, 0.3083, 0.625, 0.3083, 0.625, 0.3377, 0.5, 0.3377, 0.8167, 0.5, 0.7873, 0.5, 0.7873, 0.5, 0.8167, 0.5, 0.8167, 0.5, 0.7873, 0.5, 0.7873, 0.5, 0.8167, 0.5, 0.1833, 0.5, 0.2127, 0.5, 0.2127, 0.75, 0.1833, 0.75, 0.8167, 0.5, 0.7873, 0.5, 0.7873, 0.5, 0.8167, 0.5, 0.5, 0.8782, 0.625, 0.8782, 0.625, 0.9123, 0.5, 0.9123, 0.7532, 0.5, 0.7873, 0.5, 0.7873, 0.75, 0.7532, 0.75, 0.2468, 0.5, 0.2127, 0.5, 0.2127, 0.5, 0.2468, 0.5, 0.2468, 0.5, 0.2127, 0.5, 0.2127, 0.5, 0.2468, 0.5, 0.2468, 0.5, 0.2127, 0.5, 0.2127, 0.5, 0.2468, 0.5, 0.2468, 0.5, 0.2127, 0.5, 0.2127, 0.5, 0.2468, 0.5, 0.4273, 0.8782, 0.5, 0.8782, 0.5, 0.9123, 0.4273, 0.9123, 0.2468, 0.5, 0.2127, 0.5, 0.2127, 0.5, 0.2468, 0.5, 0.2468, 0.5, 0.2127, 0.5, 0.2127, 0.5, 0.2468, 0.5, 0.7532, 0.5, 0.7203, 0.5, 0.7203, 0.5, 0.7532, 0.5, 0.3102, 0.5, 0.2797, 0.5, 0.2797, 0.5, 0.3102, 0.5, 0.3102, 0.5, 0.2797, 0.5, 0.2797, 0.5, 0.3102, 0.5, 0.3102, 0.5, 0.2797, 0.5, 0.2797, 0.5, 0.3102, 0.5, 0.4273, 0.8148, 0.5, 0.8148, 0.5, 0.8453, 0.4273, 0.8453, 0.3102, 0.5, 0.2797, 0.5, 0.2797, 0.5, 0.3102, 0.5, 0.3102, 0.5, 0.2797, 0.5, 0.2797, 0.5, 0.3102, 0.5, 0.3102, 0.5, 0.2797, 0.5, 0.2797, 0.5, 0.3102, 0.5, 0.3102, 0.5, 0.2797, 0.5, 0.2797, 0.5, 0.3102, 0.5, 0.6898, 0.5, 0.7203, 0.5, 0.7203, 0.75, 0.6898, 0.75, 0.5, 0.8148, 0.625, 0.8148, 0.625, 0.8453, 0.5, 0.8453, 0.7532, 0.5, 0.7873, 0.5, 0.7873, 0.5, 0.7532, 0.5, 0.2468, 0.5, 0.2797, 0.5, 0.2797, 0.75, 0.2468, 0.75, 0.7532, 0.5, 0.7203, 0.5, 0.7203, 0.5, 0.7532, 0.5, 0.7532, 0.5, 0.7203, 0.5, 0.7203, 0.5, 0.7532, 0.5, 0.5, 0.3718, 0.625, 0.3718, 0.625, 0.4047, 0.5, 0.4047, 0.7532, 0.5, 0.7203, 0.5, 0.7203, 0.5, 0.7532, 0.5, 0.4273, 0.3718, 0.5, 0.3718, 0.5, 0.4047, 0.4273, 0.4047, 0.7532, 0.5, 0.7203, 0.5, 0.7203, 0.5, 0.7532, 0.5, 0.7532, 0.5, 0.7203, 0.5, 0.7203, 0.5, 0.7532, 0.5, 0.7873, 0.5, 0.7532, 0.5, 0.7532, 0.5, 0.7873, 0.5, 0.7532, 0.5, 0.7203, 0.5, 0.7203, 0.5, 0.7532, 0.5, 0.7873, 0.5, 0.7532, 0.5, 0.7532, 0.5, 0.7873, 0.5, 0.7203, 0.5, 0.7532, 0.5, 0.7532, 0.5, 0.7203, 0.5, 0.7532, 0.5, 0.7203, 0.5, 0.7203, 0.5, 0.7532, 0.5, 0.7203, 0.5, 0.7203, 0.5, 0.7203, 0.5, 0.7203, 0.5, 0.375, 0.3718, 0.4045, 0.3718, 0.4045, 0.4047, 0.375, 0.4047, 0.375, 0.8148, 0.4045, 0.8148, 0.4045, 0.8453, 0.375, 0.8453, 0.375, 0.8782, 0.4045, 0.8782, 0.4045, 0.9123, 0.375, 0.9123, 0.375, 0.3083, 0.4045, 0.3083, 0.4045, 0.3377, 0.375, 0.3377, 0.4273, 0.5, 0.4045, 0.5, 0.4045, 0.5, 0.4273, 0.5, 0.375, 0.25, 0.4045, 0.25, 0.4045, 0.25, 0.375, 0.25, 0.375, 0.3377, 0.4045, 0.3377, 0.4045, 0.3718, 0.375, 0.3718, 0.375, 0.8453, 0.4045, 0.8453, 0.4045, 0.8782, 0.375, 0.8782, 0.375, 0.9123, 0.4045, 0.9123, 0.4045, 0.9417, 0.375, 0.9417, 0.375, 0.25, 0.4045, 0.25, 0.4045, 0.3083, 0.375, 0.3083, 0.375, 0.4047, 0.4045, 0.4047, 0.4045, 0.4352, 0.375, 0.4352, 0.375, 0.75, 0.4045, 0.75, 0.4045, 0.8148, 0.375, 0.8148, 0.375, 0.25, 0.4045, 0.25, 0.4045, 0.25, 0.375, 0.25, 0.4273, 0.5, 0.4045, 0.5, 0.4045, 0.5, 0.4273, 0.5, 0.4273, 0.5, 0.4045, 0.5, 0.4045, 0.5, 0.4273, 0.5, 0.375, 0.25, 0.4045, 0.25, 0.4045, 0.25, 0.375, 0.25, 0.375, 0.0, 0.4045, 0.0, 0.4045, 0.25, 0.375, 0.25, 0.375, 0.5, 0.4045, 0.5, 0.4045, 0.75, 0.375, 0.75, 0.375, 0.9417, 0.4045, 0.9417, 0.4045, 1.0, 0.375, 1.0, 0.375, 0.25, 0.4045, 0.25, 0.4045, 0.25, 0.375, 0.25, 0.375, 0.25, 0.4045, 0.25, 0.4045, 0.25, 0.375, 0.25, 0.375, 0.25, 0.4045, 0.25, 0.4045, 0.25, 0.375, 0.25, 0.375, 0.4352, 0.4045, 0.4352, 0.4045, 0.5, 0.375, 0.5, 0.375, 0.25, 0.4045, 0.25, 0.4045, 0.25, 0.375, 0.25, 0.4273, 0.5, 0.4045, 0.5, 0.4045, 0.5, 0.4273, 0.5, 0.4273, 0.5, 0.4045, 0.5, 0.4045, 0.5, 0.4273, 0.5, 0.4273, 0.5, 0.4045, 0.5, 0.4045, 0.5, 0.4273, 0.5, 0.4045, 0.5, 0.4273, 0.5, 0.4273, 0.5, 0.4045, 0.5, 0.5, 0.5, 0.4273, 0.5, 0.4273, 0.5, 0.5, 0.5, 0.5, 0.5, 0.4273, 0.5, 0.4273, 0.5, 0.5, 0.5, 0.5, 0.5, 0.4273, 0.5, 0.4273, 0.5, 0.5, 0.5, 0.5, 0.5, 0.4273, 0.5, 0.4273, 0.5, 0.5, 0.5, 0.5, 0.5, 0.4273, 0.5, 0.4273, 0.5, 0.5, 0.5, 0.5, 0.5, 0.4273, 0.5, 0.4273, 0.5, 0.5, 0.5, 0.5, 0.5, 0.4273, 0.5, 0.4273, 0.5, 0.5, 0.5, 0.4045, 0.3718, 0.4273, 0.3718, 0.4273, 0.4047, 0.4045, 0.4047, 0.4045, 0.8148, 0.4273, 0.8148, 0.4273, 0.8453, 0.4045, 0.8453, 0.4045, 0.8782, 0.4273, 0.8782, 0.4273, 0.9123, 0.4045, 0.9123, 0.4045, 0.3083, 0.4273, 0.3083, 0.4273, 0.3377, 0.4045, 0.3377, 0.4045, 0.25, 0.4273, 0.25, 0.4273, 0.25, 0.4045, 0.25, 0.4045, 0.3377, 0.4273, 0.3377, 0.4273, 0.3718, 0.4045, 0.3718, 0.4045, 0.8453, 0.4273, 0.8453, 0.4273, 0.8782, 0.4045, 0.8782, 0.4045, 0.9123, 0.4273, 0.9123, 0.4273, 0.9417, 0.4045, 0.9417, 0.4045, 0.25, 0.4273, 0.25, 0.4273, 0.3083, 0.4045, 0.3083, 0.4045, 0.4047, 0.4273, 0.4047, 0.4273, 0.4352, 0.4045, 0.4352, 0.4045, 0.75, 0.4273, 0.75, 0.4273, 0.8148, 0.4045, 0.8148, 0.4045, 0.25, 0.4273, 0.25, 0.4273, 0.25, 0.4045, 0.25, 0.4045, 0.25, 0.4273, 0.25, 0.4273, 0.25, 0.4045, 0.25, 0.4045, 0.0, 0.4273, 0.0, 0.4273, 0.25, 0.4045, 0.25, 0.4045, 0.5, 0.4273, 0.5, 0.4273, 0.75, 0.4045, 0.75, 0.4045, 0.9417, 0.4273, 0.9417, 0.4273, 1.0, 0.4045, 1.0, 0.4273, 0.25, 0.4273, 0.25, 0.4273, 0.25, 0.4273, 0.25, 0.4045, 0.25, 0.4273, 0.25, 0.4273, 0.25, 0.4045, 0.25, 0.4045, 0.25, 0.4273, 0.25, 0.4273, 0.25, 0.4045, 0.25, 0.4045, 0.4352, 0.4273, 0.4352, 0.4273, 0.5, 0.4045, 0.5, 0.4045, 0.25, 0.4273, 0.25, 0.4273, 0.25, 0.4045, 0.25, 0.4273, 0.5, 0.4045, 0.5, 0.4045, 0.5, 0.4273, 0.5, 0.4045, 0.5, 0.4045, 0.5, 0.4045, 0.5, 0.4045, 0.5, 0.4273, 0.5, 0.4273, 0.5, 0.4273, 0.5, 0.4273, 0.5, 0.4273, 0.5, 0.4045, 0.5, 0.4045, 0.5, 0.4273, 0.5, 0.4045, 0.25, 0.4273, 0.25, 0.4273, 0.25, 0.4045, 0.25, 0.4045, 0.25, 0.4273, 0.25, 0.4273, 0.25, 0.4045, 0.25, 0.4273, 0.25, 0.4045, 0.25, 0.4045, 0.25, 0.4273, 0.25, 0.4045, 0.25, 0.4045, 0.25, 0.4045, 0.25, 0.4045, 0.25])
me_cube_001.use_remesh_fix_poles = True
me_cube_001.use_remesh_preserve_attributes = False
me_cube_001.use_mirror_vertex_groups = False
me_cube_001.update()

# ---- objects
ob_cylinder = bpy.data.objects.new('Cylinder', me_cylinder)
ob_cube = bpy.data.objects.new('Cube', me_cube_001)

# ---- transforms, parenting, visibility, modifiers, constraints
ob_cylinder.location = (0.0, 0.0, 0.0)
ob_cylinder.rotation_euler = (-0.0, 1.571, 0.0)
ob_cylinder.scale = (0.4131, 0.8582, 2.183)
ob_cylinder.lineart.crease_threshold = 0.0
ob_cube.location = (-0.08759, 1.33, 0.04002)
ob_cube.lineart.crease_threshold = 0.0

# ---- collection membership
col_collection.objects.link(ob_cylinder)
col_collection.objects.link(ob_cube)

# ---- scene / render settings (as saved in the file)
scene.frame_start = 1; scene.frame_end = 250; scene.frame_set(1)
scene.render.engine = 'BLENDER_EEVEE_NEXT'
scene.cycles.use_denoising = False
scene.cycles.samples = 128
scene.cycles.sampling_pattern = 'TABULATED_SOBOL'
scene.cycles.use_adaptive_sampling = False
scene.cycles.use_light_tree = False
scene.view_settings.view_transform = 'Filmic'
bpy.context.view_layer.update()

# ---- added for rendering (the .blend has no active camera and no usable light): camera, sun
cam_auto = bpy.data.cameras.new('AutoCamera')
cam_auto.lens = 50.0
cam_auto.sensor_width = 36.0
cam_auto.clip_end = 1000.0
ob_auto_camera = bpy.data.objects.new('AutoCamera', cam_auto)
scene.collection.objects.link(ob_auto_camera)
ob_auto_camera.location = (9.57225, -7.88649, 8.09265)
ob_auto_camera.rotation_euler = (1.09748, -7.21219e-08, 0.694738)
scene.camera = ob_auto_camera
light_auto_sun = bpy.data.lights.new('AutoSun', 'SUN')
light_auto_sun.energy = 3.0
light_auto_sun.angle = 0.0523599
ob_auto_sun = bpy.data.objects.new('AutoSun', light_auto_sun)
scene.collection.objects.link(ob_auto_sun)
ob_auto_sun.rotation_euler = (0.872665, 0.174533, 0.523599)
bpy.context.view_layer.update()

